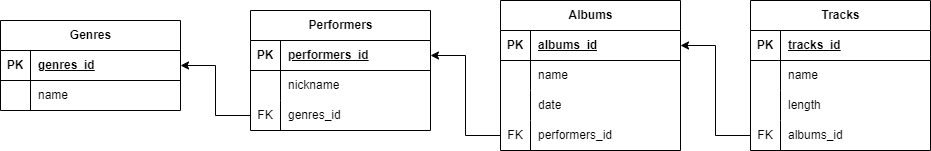

The diagram above was exported from draw.io. Its source (the exported page's mxGraphModel, read from the mxfile embedded in the PNG):
<mxGraphModel dx="2074" dy="739" grid="1" gridSize="10" guides="1" tooltips="1" connect="1" arrows="1" fold="1" page="1" pageScale="1" pageWidth="827" pageHeight="1169" math="0" shadow="0">
  <root>
    <mxCell id="0" />
    <mxCell id="1" parent="0" />
    <mxCell id="ArJ9xl3cy8YFgqqHEoWQ-1" value="Genres" style="shape=table;startSize=30;container=1;collapsible=1;childLayout=tableLayout;fixedRows=1;rowLines=0;fontStyle=1;align=center;resizeLast=1;html=1;" vertex="1" parent="1">
      <mxGeometry x="30" y="250" width="180" height="90" as="geometry" />
    </mxCell>
    <mxCell id="ArJ9xl3cy8YFgqqHEoWQ-2" value="" style="shape=tableRow;horizontal=0;startSize=0;swimlaneHead=0;swimlaneBody=0;fillColor=none;collapsible=0;dropTarget=0;points=[[0,0.5],[1,0.5]];portConstraint=eastwest;top=0;left=0;right=0;bottom=1;" vertex="1" parent="ArJ9xl3cy8YFgqqHEoWQ-1">
      <mxGeometry y="30" width="180" height="30" as="geometry" />
    </mxCell>
    <mxCell id="ArJ9xl3cy8YFgqqHEoWQ-3" value="PK" style="shape=partialRectangle;connectable=0;fillColor=none;top=0;left=0;bottom=0;right=0;fontStyle=1;overflow=hidden;whiteSpace=wrap;html=1;" vertex="1" parent="ArJ9xl3cy8YFgqqHEoWQ-2">
      <mxGeometry width="30" height="30" as="geometry">
        <mxRectangle width="30" height="30" as="alternateBounds" />
      </mxGeometry>
    </mxCell>
    <mxCell id="ArJ9xl3cy8YFgqqHEoWQ-4" value="genres_id" style="shape=partialRectangle;connectable=0;fillColor=none;top=0;left=0;bottom=0;right=0;align=left;spacingLeft=6;fontStyle=5;overflow=hidden;whiteSpace=wrap;html=1;" vertex="1" parent="ArJ9xl3cy8YFgqqHEoWQ-2">
      <mxGeometry x="30" width="150" height="30" as="geometry">
        <mxRectangle width="150" height="30" as="alternateBounds" />
      </mxGeometry>
    </mxCell>
    <mxCell id="ArJ9xl3cy8YFgqqHEoWQ-5" value="" style="shape=tableRow;horizontal=0;startSize=0;swimlaneHead=0;swimlaneBody=0;fillColor=none;collapsible=0;dropTarget=0;points=[[0,0.5],[1,0.5]];portConstraint=eastwest;top=0;left=0;right=0;bottom=0;" vertex="1" parent="ArJ9xl3cy8YFgqqHEoWQ-1">
      <mxGeometry y="60" width="180" height="30" as="geometry" />
    </mxCell>
    <mxCell id="ArJ9xl3cy8YFgqqHEoWQ-6" value="" style="shape=partialRectangle;connectable=0;fillColor=none;top=0;left=0;bottom=0;right=0;editable=1;overflow=hidden;whiteSpace=wrap;html=1;" vertex="1" parent="ArJ9xl3cy8YFgqqHEoWQ-5">
      <mxGeometry width="30" height="30" as="geometry">
        <mxRectangle width="30" height="30" as="alternateBounds" />
      </mxGeometry>
    </mxCell>
    <mxCell id="ArJ9xl3cy8YFgqqHEoWQ-7" value="name" style="shape=partialRectangle;connectable=0;fillColor=none;top=0;left=0;bottom=0;right=0;align=left;spacingLeft=6;overflow=hidden;whiteSpace=wrap;html=1;" vertex="1" parent="ArJ9xl3cy8YFgqqHEoWQ-5">
      <mxGeometry x="30" width="150" height="30" as="geometry">
        <mxRectangle width="150" height="30" as="alternateBounds" />
      </mxGeometry>
    </mxCell>
    <mxCell id="ArJ9xl3cy8YFgqqHEoWQ-14" value="Performers" style="shape=table;startSize=30;container=1;collapsible=1;childLayout=tableLayout;fixedRows=1;rowLines=0;fontStyle=1;align=center;resizeLast=1;html=1;" vertex="1" parent="1">
      <mxGeometry x="280" y="240" width="180" height="120" as="geometry" />
    </mxCell>
    <mxCell id="ArJ9xl3cy8YFgqqHEoWQ-15" value="" style="shape=tableRow;horizontal=0;startSize=0;swimlaneHead=0;swimlaneBody=0;fillColor=none;collapsible=0;dropTarget=0;points=[[0,0.5],[1,0.5]];portConstraint=eastwest;top=0;left=0;right=0;bottom=1;" vertex="1" parent="ArJ9xl3cy8YFgqqHEoWQ-14">
      <mxGeometry y="30" width="180" height="30" as="geometry" />
    </mxCell>
    <mxCell id="ArJ9xl3cy8YFgqqHEoWQ-16" value="PK" style="shape=partialRectangle;connectable=0;fillColor=none;top=0;left=0;bottom=0;right=0;fontStyle=1;overflow=hidden;whiteSpace=wrap;html=1;" vertex="1" parent="ArJ9xl3cy8YFgqqHEoWQ-15">
      <mxGeometry width="30" height="30" as="geometry">
        <mxRectangle width="30" height="30" as="alternateBounds" />
      </mxGeometry>
    </mxCell>
    <mxCell id="ArJ9xl3cy8YFgqqHEoWQ-17" value="performers_id" style="shape=partialRectangle;connectable=0;fillColor=none;top=0;left=0;bottom=0;right=0;align=left;spacingLeft=6;fontStyle=5;overflow=hidden;whiteSpace=wrap;html=1;" vertex="1" parent="ArJ9xl3cy8YFgqqHEoWQ-15">
      <mxGeometry x="30" width="150" height="30" as="geometry">
        <mxRectangle width="150" height="30" as="alternateBounds" />
      </mxGeometry>
    </mxCell>
    <mxCell id="ArJ9xl3cy8YFgqqHEoWQ-18" value="" style="shape=tableRow;horizontal=0;startSize=0;swimlaneHead=0;swimlaneBody=0;fillColor=none;collapsible=0;dropTarget=0;points=[[0,0.5],[1,0.5]];portConstraint=eastwest;top=0;left=0;right=0;bottom=0;" vertex="1" parent="ArJ9xl3cy8YFgqqHEoWQ-14">
      <mxGeometry y="60" width="180" height="30" as="geometry" />
    </mxCell>
    <mxCell id="ArJ9xl3cy8YFgqqHEoWQ-19" value="" style="shape=partialRectangle;connectable=0;fillColor=none;top=0;left=0;bottom=0;right=0;editable=1;overflow=hidden;whiteSpace=wrap;html=1;" vertex="1" parent="ArJ9xl3cy8YFgqqHEoWQ-18">
      <mxGeometry width="30" height="30" as="geometry">
        <mxRectangle width="30" height="30" as="alternateBounds" />
      </mxGeometry>
    </mxCell>
    <mxCell id="ArJ9xl3cy8YFgqqHEoWQ-20" value="nickname" style="shape=partialRectangle;connectable=0;fillColor=none;top=0;left=0;bottom=0;right=0;align=left;spacingLeft=6;overflow=hidden;whiteSpace=wrap;html=1;" vertex="1" parent="ArJ9xl3cy8YFgqqHEoWQ-18">
      <mxGeometry x="30" width="150" height="30" as="geometry">
        <mxRectangle width="150" height="30" as="alternateBounds" />
      </mxGeometry>
    </mxCell>
    <mxCell id="ArJ9xl3cy8YFgqqHEoWQ-21" value="" style="shape=tableRow;horizontal=0;startSize=0;swimlaneHead=0;swimlaneBody=0;fillColor=none;collapsible=0;dropTarget=0;points=[[0,0.5],[1,0.5]];portConstraint=eastwest;top=0;left=0;right=0;bottom=0;" vertex="1" parent="ArJ9xl3cy8YFgqqHEoWQ-14">
      <mxGeometry y="90" width="180" height="30" as="geometry" />
    </mxCell>
    <mxCell id="ArJ9xl3cy8YFgqqHEoWQ-22" value="FK" style="shape=partialRectangle;connectable=0;fillColor=none;top=0;left=0;bottom=0;right=0;editable=1;overflow=hidden;whiteSpace=wrap;html=1;" vertex="1" parent="ArJ9xl3cy8YFgqqHEoWQ-21">
      <mxGeometry width="30" height="30" as="geometry">
        <mxRectangle width="30" height="30" as="alternateBounds" />
      </mxGeometry>
    </mxCell>
    <mxCell id="ArJ9xl3cy8YFgqqHEoWQ-23" value="genres_id" style="shape=partialRectangle;connectable=0;fillColor=none;top=0;left=0;bottom=0;right=0;align=left;spacingLeft=6;overflow=hidden;whiteSpace=wrap;html=1;" vertex="1" parent="ArJ9xl3cy8YFgqqHEoWQ-21">
      <mxGeometry x="30" width="150" height="30" as="geometry">
        <mxRectangle width="150" height="30" as="alternateBounds" />
      </mxGeometry>
    </mxCell>
    <mxCell id="ArJ9xl3cy8YFgqqHEoWQ-27" style="edgeStyle=orthogonalEdgeStyle;rounded=0;orthogonalLoop=1;jettySize=auto;html=1;exitX=0;exitY=0.5;exitDx=0;exitDy=0;entryX=1;entryY=0.5;entryDx=0;entryDy=0;" edge="1" parent="1" source="ArJ9xl3cy8YFgqqHEoWQ-21" target="ArJ9xl3cy8YFgqqHEoWQ-2">
      <mxGeometry relative="1" as="geometry" />
    </mxCell>
    <mxCell id="ArJ9xl3cy8YFgqqHEoWQ-28" value="Albums" style="shape=table;startSize=30;container=1;collapsible=1;childLayout=tableLayout;fixedRows=1;rowLines=0;fontStyle=1;align=center;resizeLast=1;html=1;" vertex="1" parent="1">
      <mxGeometry x="530" y="230" width="180" height="150" as="geometry" />
    </mxCell>
    <mxCell id="ArJ9xl3cy8YFgqqHEoWQ-29" value="" style="shape=tableRow;horizontal=0;startSize=0;swimlaneHead=0;swimlaneBody=0;fillColor=none;collapsible=0;dropTarget=0;points=[[0,0.5],[1,0.5]];portConstraint=eastwest;top=0;left=0;right=0;bottom=1;" vertex="1" parent="ArJ9xl3cy8YFgqqHEoWQ-28">
      <mxGeometry y="30" width="180" height="30" as="geometry" />
    </mxCell>
    <mxCell id="ArJ9xl3cy8YFgqqHEoWQ-30" value="PK" style="shape=partialRectangle;connectable=0;fillColor=none;top=0;left=0;bottom=0;right=0;fontStyle=1;overflow=hidden;whiteSpace=wrap;html=1;" vertex="1" parent="ArJ9xl3cy8YFgqqHEoWQ-29">
      <mxGeometry width="30" height="30" as="geometry">
        <mxRectangle width="30" height="30" as="alternateBounds" />
      </mxGeometry>
    </mxCell>
    <mxCell id="ArJ9xl3cy8YFgqqHEoWQ-31" value="albums_id" style="shape=partialRectangle;connectable=0;fillColor=none;top=0;left=0;bottom=0;right=0;align=left;spacingLeft=6;fontStyle=5;overflow=hidden;whiteSpace=wrap;html=1;" vertex="1" parent="ArJ9xl3cy8YFgqqHEoWQ-29">
      <mxGeometry x="30" width="150" height="30" as="geometry">
        <mxRectangle width="150" height="30" as="alternateBounds" />
      </mxGeometry>
    </mxCell>
    <mxCell id="ArJ9xl3cy8YFgqqHEoWQ-32" value="" style="shape=tableRow;horizontal=0;startSize=0;swimlaneHead=0;swimlaneBody=0;fillColor=none;collapsible=0;dropTarget=0;points=[[0,0.5],[1,0.5]];portConstraint=eastwest;top=0;left=0;right=0;bottom=0;" vertex="1" parent="ArJ9xl3cy8YFgqqHEoWQ-28">
      <mxGeometry y="60" width="180" height="30" as="geometry" />
    </mxCell>
    <mxCell id="ArJ9xl3cy8YFgqqHEoWQ-33" value="" style="shape=partialRectangle;connectable=0;fillColor=none;top=0;left=0;bottom=0;right=0;editable=1;overflow=hidden;whiteSpace=wrap;html=1;" vertex="1" parent="ArJ9xl3cy8YFgqqHEoWQ-32">
      <mxGeometry width="30" height="30" as="geometry">
        <mxRectangle width="30" height="30" as="alternateBounds" />
      </mxGeometry>
    </mxCell>
    <mxCell id="ArJ9xl3cy8YFgqqHEoWQ-34" value="name" style="shape=partialRectangle;connectable=0;fillColor=none;top=0;left=0;bottom=0;right=0;align=left;spacingLeft=6;overflow=hidden;whiteSpace=wrap;html=1;" vertex="1" parent="ArJ9xl3cy8YFgqqHEoWQ-32">
      <mxGeometry x="30" width="150" height="30" as="geometry">
        <mxRectangle width="150" height="30" as="alternateBounds" />
      </mxGeometry>
    </mxCell>
    <mxCell id="ArJ9xl3cy8YFgqqHEoWQ-35" value="" style="shape=tableRow;horizontal=0;startSize=0;swimlaneHead=0;swimlaneBody=0;fillColor=none;collapsible=0;dropTarget=0;points=[[0,0.5],[1,0.5]];portConstraint=eastwest;top=0;left=0;right=0;bottom=0;" vertex="1" parent="ArJ9xl3cy8YFgqqHEoWQ-28">
      <mxGeometry y="90" width="180" height="30" as="geometry" />
    </mxCell>
    <mxCell id="ArJ9xl3cy8YFgqqHEoWQ-36" value="" style="shape=partialRectangle;connectable=0;fillColor=none;top=0;left=0;bottom=0;right=0;editable=1;overflow=hidden;whiteSpace=wrap;html=1;" vertex="1" parent="ArJ9xl3cy8YFgqqHEoWQ-35">
      <mxGeometry width="30" height="30" as="geometry">
        <mxRectangle width="30" height="30" as="alternateBounds" />
      </mxGeometry>
    </mxCell>
    <mxCell id="ArJ9xl3cy8YFgqqHEoWQ-37" value="date" style="shape=partialRectangle;connectable=0;fillColor=none;top=0;left=0;bottom=0;right=0;align=left;spacingLeft=6;overflow=hidden;whiteSpace=wrap;html=1;" vertex="1" parent="ArJ9xl3cy8YFgqqHEoWQ-35">
      <mxGeometry x="30" width="150" height="30" as="geometry">
        <mxRectangle width="150" height="30" as="alternateBounds" />
      </mxGeometry>
    </mxCell>
    <mxCell id="ArJ9xl3cy8YFgqqHEoWQ-38" value="" style="shape=tableRow;horizontal=0;startSize=0;swimlaneHead=0;swimlaneBody=0;fillColor=none;collapsible=0;dropTarget=0;points=[[0,0.5],[1,0.5]];portConstraint=eastwest;top=0;left=0;right=0;bottom=0;" vertex="1" parent="ArJ9xl3cy8YFgqqHEoWQ-28">
      <mxGeometry y="120" width="180" height="30" as="geometry" />
    </mxCell>
    <mxCell id="ArJ9xl3cy8YFgqqHEoWQ-39" value="FK" style="shape=partialRectangle;connectable=0;fillColor=none;top=0;left=0;bottom=0;right=0;editable=1;overflow=hidden;whiteSpace=wrap;html=1;" vertex="1" parent="ArJ9xl3cy8YFgqqHEoWQ-38">
      <mxGeometry width="30" height="30" as="geometry">
        <mxRectangle width="30" height="30" as="alternateBounds" />
      </mxGeometry>
    </mxCell>
    <mxCell id="ArJ9xl3cy8YFgqqHEoWQ-40" value="performers_id" style="shape=partialRectangle;connectable=0;fillColor=none;top=0;left=0;bottom=0;right=0;align=left;spacingLeft=6;overflow=hidden;whiteSpace=wrap;html=1;" vertex="1" parent="ArJ9xl3cy8YFgqqHEoWQ-38">
      <mxGeometry x="30" width="150" height="30" as="geometry">
        <mxRectangle width="150" height="30" as="alternateBounds" />
      </mxGeometry>
    </mxCell>
    <mxCell id="ArJ9xl3cy8YFgqqHEoWQ-42" value="Tracks" style="shape=table;startSize=30;container=1;collapsible=1;childLayout=tableLayout;fixedRows=1;rowLines=0;fontStyle=1;align=center;resizeLast=1;html=1;" vertex="1" parent="1">
      <mxGeometry x="780" y="230" width="180" height="150" as="geometry" />
    </mxCell>
    <mxCell id="ArJ9xl3cy8YFgqqHEoWQ-43" value="" style="shape=tableRow;horizontal=0;startSize=0;swimlaneHead=0;swimlaneBody=0;fillColor=none;collapsible=0;dropTarget=0;points=[[0,0.5],[1,0.5]];portConstraint=eastwest;top=0;left=0;right=0;bottom=1;" vertex="1" parent="ArJ9xl3cy8YFgqqHEoWQ-42">
      <mxGeometry y="30" width="180" height="30" as="geometry" />
    </mxCell>
    <mxCell id="ArJ9xl3cy8YFgqqHEoWQ-44" value="PK" style="shape=partialRectangle;connectable=0;fillColor=none;top=0;left=0;bottom=0;right=0;fontStyle=1;overflow=hidden;whiteSpace=wrap;html=1;" vertex="1" parent="ArJ9xl3cy8YFgqqHEoWQ-43">
      <mxGeometry width="30" height="30" as="geometry">
        <mxRectangle width="30" height="30" as="alternateBounds" />
      </mxGeometry>
    </mxCell>
    <mxCell id="ArJ9xl3cy8YFgqqHEoWQ-45" value="tracks_id" style="shape=partialRectangle;connectable=0;fillColor=none;top=0;left=0;bottom=0;right=0;align=left;spacingLeft=6;fontStyle=5;overflow=hidden;whiteSpace=wrap;html=1;" vertex="1" parent="ArJ9xl3cy8YFgqqHEoWQ-43">
      <mxGeometry x="30" width="150" height="30" as="geometry">
        <mxRectangle width="150" height="30" as="alternateBounds" />
      </mxGeometry>
    </mxCell>
    <mxCell id="ArJ9xl3cy8YFgqqHEoWQ-46" value="" style="shape=tableRow;horizontal=0;startSize=0;swimlaneHead=0;swimlaneBody=0;fillColor=none;collapsible=0;dropTarget=0;points=[[0,0.5],[1,0.5]];portConstraint=eastwest;top=0;left=0;right=0;bottom=0;" vertex="1" parent="ArJ9xl3cy8YFgqqHEoWQ-42">
      <mxGeometry y="60" width="180" height="30" as="geometry" />
    </mxCell>
    <mxCell id="ArJ9xl3cy8YFgqqHEoWQ-47" value="" style="shape=partialRectangle;connectable=0;fillColor=none;top=0;left=0;bottom=0;right=0;editable=1;overflow=hidden;whiteSpace=wrap;html=1;" vertex="1" parent="ArJ9xl3cy8YFgqqHEoWQ-46">
      <mxGeometry width="30" height="30" as="geometry">
        <mxRectangle width="30" height="30" as="alternateBounds" />
      </mxGeometry>
    </mxCell>
    <mxCell id="ArJ9xl3cy8YFgqqHEoWQ-48" value="name" style="shape=partialRectangle;connectable=0;fillColor=none;top=0;left=0;bottom=0;right=0;align=left;spacingLeft=6;overflow=hidden;whiteSpace=wrap;html=1;" vertex="1" parent="ArJ9xl3cy8YFgqqHEoWQ-46">
      <mxGeometry x="30" width="150" height="30" as="geometry">
        <mxRectangle width="150" height="30" as="alternateBounds" />
      </mxGeometry>
    </mxCell>
    <mxCell id="ArJ9xl3cy8YFgqqHEoWQ-49" value="" style="shape=tableRow;horizontal=0;startSize=0;swimlaneHead=0;swimlaneBody=0;fillColor=none;collapsible=0;dropTarget=0;points=[[0,0.5],[1,0.5]];portConstraint=eastwest;top=0;left=0;right=0;bottom=0;" vertex="1" parent="ArJ9xl3cy8YFgqqHEoWQ-42">
      <mxGeometry y="90" width="180" height="30" as="geometry" />
    </mxCell>
    <mxCell id="ArJ9xl3cy8YFgqqHEoWQ-50" value="" style="shape=partialRectangle;connectable=0;fillColor=none;top=0;left=0;bottom=0;right=0;editable=1;overflow=hidden;whiteSpace=wrap;html=1;" vertex="1" parent="ArJ9xl3cy8YFgqqHEoWQ-49">
      <mxGeometry width="30" height="30" as="geometry">
        <mxRectangle width="30" height="30" as="alternateBounds" />
      </mxGeometry>
    </mxCell>
    <mxCell id="ArJ9xl3cy8YFgqqHEoWQ-51" value="length" style="shape=partialRectangle;connectable=0;fillColor=none;top=0;left=0;bottom=0;right=0;align=left;spacingLeft=6;overflow=hidden;whiteSpace=wrap;html=1;" vertex="1" parent="ArJ9xl3cy8YFgqqHEoWQ-49">
      <mxGeometry x="30" width="150" height="30" as="geometry">
        <mxRectangle width="150" height="30" as="alternateBounds" />
      </mxGeometry>
    </mxCell>
    <mxCell id="ArJ9xl3cy8YFgqqHEoWQ-52" value="" style="shape=tableRow;horizontal=0;startSize=0;swimlaneHead=0;swimlaneBody=0;fillColor=none;collapsible=0;dropTarget=0;points=[[0,0.5],[1,0.5]];portConstraint=eastwest;top=0;left=0;right=0;bottom=0;" vertex="1" parent="ArJ9xl3cy8YFgqqHEoWQ-42">
      <mxGeometry y="120" width="180" height="30" as="geometry" />
    </mxCell>
    <mxCell id="ArJ9xl3cy8YFgqqHEoWQ-53" value="FK" style="shape=partialRectangle;connectable=0;fillColor=none;top=0;left=0;bottom=0;right=0;editable=1;overflow=hidden;whiteSpace=wrap;html=1;" vertex="1" parent="ArJ9xl3cy8YFgqqHEoWQ-52">
      <mxGeometry width="30" height="30" as="geometry">
        <mxRectangle width="30" height="30" as="alternateBounds" />
      </mxGeometry>
    </mxCell>
    <mxCell id="ArJ9xl3cy8YFgqqHEoWQ-54" value="albums_id" style="shape=partialRectangle;connectable=0;fillColor=none;top=0;left=0;bottom=0;right=0;align=left;spacingLeft=6;overflow=hidden;whiteSpace=wrap;html=1;" vertex="1" parent="ArJ9xl3cy8YFgqqHEoWQ-52">
      <mxGeometry x="30" width="150" height="30" as="geometry">
        <mxRectangle width="150" height="30" as="alternateBounds" />
      </mxGeometry>
    </mxCell>
    <mxCell id="ArJ9xl3cy8YFgqqHEoWQ-56" style="edgeStyle=orthogonalEdgeStyle;rounded=0;orthogonalLoop=1;jettySize=auto;html=1;exitX=0;exitY=0.5;exitDx=0;exitDy=0;entryX=1;entryY=0.5;entryDx=0;entryDy=0;" edge="1" parent="1" source="ArJ9xl3cy8YFgqqHEoWQ-52" target="ArJ9xl3cy8YFgqqHEoWQ-29">
      <mxGeometry relative="1" as="geometry" />
    </mxCell>
    <mxCell id="ArJ9xl3cy8YFgqqHEoWQ-57" style="edgeStyle=orthogonalEdgeStyle;rounded=0;orthogonalLoop=1;jettySize=auto;html=1;exitX=0;exitY=0.5;exitDx=0;exitDy=0;entryX=1;entryY=0.5;entryDx=0;entryDy=0;" edge="1" parent="1" source="ArJ9xl3cy8YFgqqHEoWQ-38" target="ArJ9xl3cy8YFgqqHEoWQ-15">
      <mxGeometry relative="1" as="geometry" />
    </mxCell>
  </root>
</mxGraphModel>